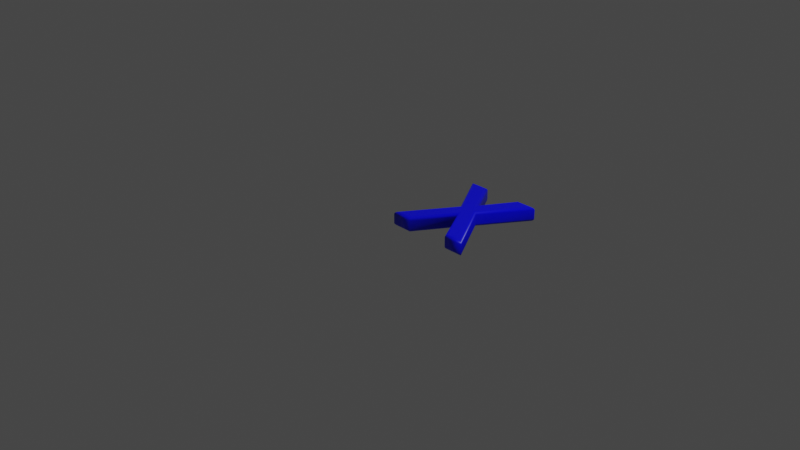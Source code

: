 # Source: 88.blend  (saved by Blender 2.83.19; exported with 4.5.12 LTS)
import bpy
from mathutils import Matrix  # noqa: F401  (used for matrix-valued properties, if any)

bpy.ops.wm.read_factory_settings(use_empty=True)
scene = bpy.context.scene
scene.name = 'Scene'

# ---- collections
col_collection = bpy.data.collections.new('Collection'); scene.collection.children.link(col_collection)

# ---- materials (node trees are filled in below, after node groups)
mat_material = bpy.data.materials.new('Material')
mat_material.alpha_threshold = 0.0
mat_material.use_transparent_shadow = False
mat_material.line_color = (0.0, 0.0, 0.0, 1.0)

# ---- material node trees
mat_material.use_nodes = True; mat_material.node_tree.nodes.clear()
_N = mat_material.node_tree.nodes; _L = mat_material.node_tree.links
n0 = _N.new('ShaderNodeOutputMaterial'); n0.name = 'Material Output'; n0.location = (300, 300)
n1 = _N.new('ShaderNodeBsdfPrincipled'); n1.name = 'Principled BSDF'; n1.location = (10, 300)
n1.distribution = 'GGX'
n1.subsurface_method = 'BURLEY'
n1.inputs[0].default_value = (0.0, 0.0, 1.0, 1.0)
n1.inputs[2].default_value = 0.4
n1.inputs[3].default_value = 1.45
n1.inputs[27].default_value = (0.0, 0.0, 0.0, 1.0)
n1.inputs[28].default_value = 1.0
_L.new(n1.outputs[0], n0.inputs[0])
n0.is_active_output = True

# ---- world
world_world = bpy.data.worlds.new('World'); scene.world = world_world
world_world.use_nodes = True; world_world.node_tree.nodes.clear()
_N = world_world.node_tree.nodes; _L = world_world.node_tree.links
n0 = _N.new('ShaderNodeOutputWorld'); n0.name = 'World Output'; n0.location = (300, 300)
n1 = _N.new('ShaderNodeBackground'); n1.name = 'Background'; n1.location = (10, 300)
n1.inputs[0].default_value = (0.05088, 0.05088, 0.05088, 1.0)
_L.new(n1.outputs[0], n0.inputs[0])
n0.is_active_output = True
world_world.color = (0.05088, 0.05088, 0.05088)
world_world.use_sun_shadow = False
world_world.sun_shadow_jitter_overblur = 0.0

# ---- cameras
cam_camera = bpy.data.cameras.new('Camera')
cam_camera.clip_end = 100.0
cam_camera.ortho_scale = 7.314

# ---- lights
light_light = bpy.data.lights.new('Light', 'POINT')
light_light.transmission_factor = 0.0
light_light.energy = 1000.0
light_light.shadow_soft_size = 0.1
light_light.shadow_maximum_resolution = 0.006
light_light.use_absolute_resolution = True

# ---- meshes
me_88 = bpy.data.meshes.new('88')
me_88.from_pydata([(0.3606, 0.5506, 0.08), (0.05987, 1.039, 0.08), (0.2109, 1.039, 0.08), (0.4393, 0.6474, 0.08), (0.6718, 1.039, 0.08), (0.8228, 1.039, 0.08), (0.5117, 0.5506, 0.08), (0.8451, 1.311e-09, 0.08), (0.694, 1.311e-09, 0.08), (0.4393, 0.4476, 0.08), (0.1643, 1.311e-09, 0.08), (0.01253, 1.311e-09, 0.08), (0.3606, 0.5506, -0.08), (0.05987, 1.039, -0.08), (0.2109, 1.039, -0.08), (0.4393, 0.6474, -0.08), (0.6718, 1.039, -0.08), (0.8228, 1.039, -0.08), (0.5117, 0.5506, -0.08), (0.8451, -3.577e-10, -0.08), (0.694, -3.577e-10, -0.08), (0.4393, 0.4476, -0.08), (0.1643, -3.577e-10, -0.08), (0.01253, -3.577e-10, -0.08), (0.3606, 0.5506, -0.08), (0.3471, 0.5507, -0.07772), (0.3356, 0.5508, -0.07121), (0.3279, 0.5508, -0.06148), (0.3252, 0.5509, -0.05), (0.3252, 0.5509, 0.05), (0.3279, 0.5508, 0.06148), (0.3356, 0.5508, 0.07121), (0.3471, 0.5507, 0.07772), (0.3606, 0.5506, 0.08), (0.05987, 1.039, -0.08), (0.03932, 1.051, -0.07772), (0.02191, 1.061, -0.07121), (0.01027, 1.067, -0.06148), (0.006181, 1.069, -0.05), (0.006181, 1.069, 0.05), (0.01027, 1.067, 0.06148), (0.02191, 1.061, 0.07121), (0.03932, 1.051, 0.07772), (0.05987, 1.039, 0.08), (0.2109, 1.039, -0.08), (0.2175, 1.051, -0.07772), (0.2231, 1.061, -0.07121), (0.2269, 1.067, -0.06148), (0.2282, 1.069, -0.05), (0.2282, 1.069, 0.05), (0.2269, 1.067, 0.06148), (0.2231, 1.061, 0.07121), (0.2175, 1.051, 0.07772), (0.2109, 1.039, 0.08), (0.4393, 0.6474, -0.08), (0.4394, 0.6701, -0.07772), (0.4394, 0.6893, -0.07121), (0.4395, 0.7021, -0.06148), (0.4395, 0.7066, -0.05), (0.4395, 0.7066, 0.05), (0.4395, 0.7021, 0.06148), (0.4394, 0.6893, 0.07121), (0.4394, 0.6701, 0.07772), (0.4393, 0.6474, 0.08), (0.6718, 1.039, -0.08), (0.6652, 1.051, -0.07772), (0.6597, 1.061, -0.07121), (0.656, 1.067, -0.06148), (0.6547, 1.069, -0.05), (0.6547, 1.069, 0.05), (0.656, 1.067, 0.06148), (0.6597, 1.061, 0.07121), (0.6652, 1.051, 0.07772), (0.6718, 1.039, 0.08), (0.8228, 1.039, -0.08), (0.8438, 1.051, -0.07772), (0.8615, 1.061, -0.07121), (0.8733, 1.067, -0.06148), (0.8775, 1.069, -0.05), (0.8775, 1.069, 0.05), (0.8733, 1.067, 0.06148), (0.8615, 1.061, 0.07121), (0.8438, 1.051, 0.07772), (0.8228, 1.039, 0.08), (0.5117, 0.5506, -0.08), (0.5252, 0.5505, -0.07772), (0.5366, 0.5504, -0.07121), (0.5443, 0.5503, -0.06148), (0.547, 0.5502, -0.05), (0.547, 0.5502, 0.05), (0.5443, 0.5503, 0.06148), (0.5366, 0.5504, 0.07121), (0.5252, 0.5505, 0.07772), (0.5117, 0.5506, 0.08), (0.8451, -3.577e-10, -0.08), (0.8655, -0.01148, -0.07772), (0.8828, -0.02121, -0.07121), (0.8943, -0.02772, -0.06148), (0.8983, -0.03, -0.05), (0.8983, -0.03, 0.05), (0.8943, -0.02772, 0.06148), (0.8828, -0.02121, 0.07121), (0.8655, -0.01148, 0.07772), (0.8451, 1.311e-09, 0.08), (0.694, -3.577e-10, -0.08), (0.6874, -0.01148, -0.07772), (0.6817, -0.02121, -0.07121), (0.6779, -0.02772, -0.06148), (0.6766, -0.03, -0.05), (0.6766, -0.03, 0.05), (0.6779, -0.02772, 0.06148), (0.6817, -0.02121, 0.07121), (0.6874, -0.01148, 0.07772), (0.694, 1.311e-09, 0.08), (0.4393, 0.4476, -0.08), (0.4389, 0.4251, -0.07772), (0.4386, 0.406, -0.07121), (0.4384, 0.3932, -0.06148), (0.4383, 0.3887, -0.05), (0.4383, 0.3887, 0.05), (0.4384, 0.3932, 0.06148), (0.4386, 0.406, 0.07121), (0.4389, 0.4251, 0.07772), (0.4393, 0.4476, 0.08), (0.1643, -3.577e-10, -0.08), (0.1707, -0.01148, -0.07772), (0.1762, -0.02121, -0.07121), (0.1798, -0.02772, -0.06148), (0.1811, -0.03, -0.05), (0.1811, -0.03, 0.05), (0.1798, -0.02772, 0.06148), (0.1762, -0.02121, 0.07121), (0.1707, -0.01148, 0.07772), (0.1643, 1.311e-09, 0.08), (0.01253, -3.577e-10, -0.08), (-0.008308, -0.01148, -0.07772), (-0.02597, -0.02121, -0.07121), (-0.03778, -0.02772, -0.06148), (-0.04192, -0.03, -0.05), (-0.04192, -0.03, 0.05), (-0.03778, -0.02772, 0.06148), (-0.02597, -0.02121, 0.07121), (-0.008308, -0.01148, 0.07772), (0.01253, 1.311e-09, 0.08)], [], [(0, 2, 1), (0, 3, 2), (3, 5, 4), (3, 6, 5), (0, 6, 3), (11, 6, 0), (11, 9, 6), (9, 7, 6), (11, 10, 9), (8, 7, 9), (14, 12, 13), (15, 12, 14), (17, 15, 16), (18, 15, 17), (18, 12, 15), (18, 23, 12), (21, 23, 18), (19, 21, 18), (22, 23, 21), (19, 20, 21), (25, 35, 34, 24), (26, 36, 35, 25), (27, 37, 36, 26), (28, 38, 37, 27), (29, 39, 38, 28), (30, 40, 39, 29), (31, 41, 40, 30), (32, 42, 41, 31), (33, 43, 42, 32), (35, 45, 44, 34), (36, 46, 45, 35), (37, 47, 46, 36), (38, 48, 47, 37), (39, 49, 48, 38), (40, 50, 49, 39), (41, 51, 50, 40), (42, 52, 51, 41), (43, 53, 52, 42), (45, 55, 54, 44), (46, 56, 55, 45), (47, 57, 56, 46), (48, 58, 57, 47), (49, 59, 58, 48), (50, 60, 59, 49), (51, 61, 60, 50), (52, 62, 61, 51), (53, 63, 62, 52), (55, 65, 64, 54), (56, 66, 65, 55), (57, 67, 66, 56), (58, 68, 67, 57), (59, 69, 68, 58), (60, 70, 69, 59), (61, 71, 70, 60), (62, 72, 71, 61), (63, 73, 72, 62), (65, 75, 74, 64), (66, 76, 75, 65), (67, 77, 76, 66), (68, 78, 77, 67), (69, 79, 78, 68), (70, 80, 79, 69), (71, 81, 80, 70), (72, 82, 81, 71), (73, 83, 82, 72), (75, 85, 84, 74), (76, 86, 85, 75), (77, 87, 86, 76), (78, 88, 87, 77), (79, 89, 88, 78), (80, 90, 89, 79), (81, 91, 90, 80), (82, 92, 91, 81), (83, 93, 92, 82), (85, 95, 94, 84), (86, 96, 95, 85), (87, 97, 96, 86), (88, 98, 97, 87), (89, 99, 98, 88), (90, 100, 99, 89), (91, 101, 100, 90), (92, 102, 101, 91), (93, 103, 102, 92), (95, 105, 104, 94), (96, 106, 105, 95), (97, 107, 106, 96), (98, 108, 107, 97), (99, 109, 108, 98), (100, 110, 109, 99), (101, 111, 110, 100), (102, 112, 111, 101), (103, 113, 112, 102), (105, 115, 114, 104), (106, 116, 115, 105), (107, 117, 116, 106), (108, 118, 117, 107), (109, 119, 118, 108), (110, 120, 119, 109), (111, 121, 120, 110), (112, 122, 121, 111), (113, 123, 122, 112), (115, 125, 124, 114), (116, 126, 125, 115), (117, 127, 126, 116), (118, 128, 127, 117), (119, 129, 128, 118), (120, 130, 129, 119), (121, 131, 130, 120), (122, 132, 131, 121), (123, 133, 132, 122), (125, 135, 134, 124), (126, 136, 135, 125), (127, 137, 136, 126), (128, 138, 137, 127), (129, 139, 138, 128), (130, 140, 139, 129), (131, 141, 140, 130), (132, 142, 141, 131), (133, 143, 142, 132), (135, 25, 24, 134), (136, 26, 25, 135), (137, 27, 26, 136), (138, 28, 27, 137), (139, 29, 28, 138), (140, 30, 29, 139), (141, 31, 30, 140), (142, 32, 31, 141), (143, 33, 32, 142)])
me_88.polygons.foreach_set('use_smooth', [0, 0, 0, 0, 0, 0, 0, 0, 0, 0, 0, 0, 0, 0, 0, 0, 0, 0, 0, 0, 1, 1, 1, 1, 1, 1, 1, 1, 1, 1, 1, 1, 1, 1, 1, 1, 1, 1, 1, 1, 1, 1, 1, 1, 1, 1, 1, 1, 1, 1, 1, 1, 1, 1, 1, 1, 1, 1, 1, 1, 1, 1, 1, 1, 1, 1, 1, 1, 1, 1, 1, 1, 1, 1, 1, 1, 1, 1, 1, 1, 1, 1, 1, 1, 1, 1, 1, 1, 1, 1, 1, 1, 1, 1, 1, 1, 1, 1, 1, 1, 1, 1, 1, 1, 1, 1, 1, 1, 1, 1, 1, 1, 1, 1, 1, 1, 1, 1, 1, 1, 1, 1, 1, 1, 1, 1, 1, 1])
_uv = me_88.uv_layers.new(name='UVMap')
_uv.uv.foreach_set('vector', [0.2172, 0.7847, 0.0001431, 0.7182, 0.000143, 0.6511, 0.2172, 0.7847, 0.1742, 0.8196, 0.0001431, 0.7182, 0.1742, 0.8196, 0.0001436, 0.99, 0.0001434, 0.9229, 0.1742, 0.8196, 0.2172, 0.8518, 0.0001436, 0.99, 0.2172, 0.7847, 0.2172, 0.8518, 0.1742, 0.8196, 0.4617, 0.6301, 0.2172, 0.8518, 0.2172, 0.7847, 0.4617, 0.6301, 0.2629, 0.8196, 0.2172, 0.8518, 0.2629, 0.8196, 0.4617, 0.9999, 0.2172, 0.8518, 0.4617, 0.6301, 0.4617, 0.6975, 0.2629, 0.8196, 0.4617, 0.9328, 0.4617, 0.9999, 0.2629, 0.8196, 0.9236, 0.7182, 0.7066, 0.7847, 0.9236, 0.6511, 0.7496, 0.8196, 0.7066, 0.7847, 0.9236, 0.7182, 0.9236, 0.99, 0.7496, 0.8196, 0.9236, 0.9229, 0.7066, 0.8518, 0.7496, 0.8196, 0.9236, 0.99, 0.7066, 0.8518, 0.7066, 0.7847, 0.7496, 0.8196, 0.7066, 0.8518, 0.462, 0.6301, 0.7066, 0.7847, 0.6608, 0.8196, 0.462, 0.6301, 0.7066, 0.8518, 0.462, 0.9999, 0.6608, 0.8196, 0.7066, 0.8518, 0.462, 0.6975, 0.462, 0.6301, 0.6608, 0.8196, 0.462, 0.9999, 0.462, 0.9328, 0.6608, 0.8196, 0.2137, 0.06554, 0.004874, 0.1641, 0.000143, 0.1641, 0.2121, 0.06063, 0.2154, 0.07081, 0.008308, 0.1636, 0.004874, 0.1641, 0.2137, 0.06554, 0.2171, 0.07639, 0.01094, 0.1627, 0.008308, 0.1636, 0.2154, 0.07081, 0.219, 0.08245, 0.0131, 0.1614, 0.01094, 0.1627, 0.2171, 0.07639, 0.2358, 0.1862, 0.01162, 0.1557, 0.0131, 0.1614, 0.219, 0.08245, 0.2323, 0.1892, 0.02108, 0.1534, 0.01162, 0.1557, 0.2358, 0.1862, 0.2286, 0.1918, 0.03033, 0.151, 0.02108, 0.1534, 0.2323, 0.1892, 0.2247, 0.1943, 0.03958, 0.1488, 0.03033, 0.151, 0.2286, 0.1918, 0.2206, 0.1967, 0.04899, 0.1471, 0.03958, 0.1488, 0.2247, 0.1943, 0.004874, 0.1641, 0.04598, 0.2759, 0.04322, 0.2807, 0.000143, 0.1641, 0.008308, 0.1636, 0.04889, 0.272, 0.04598, 0.2759, 0.004874, 0.1641, 0.01094, 0.1627, 0.0519, 0.2688, 0.04889, 0.272, 0.008308, 0.1636, 0.0131, 0.1614, 0.0551, 0.266, 0.0519, 0.2688, 0.01094, 0.1627, 0.01162, 0.1557, 0.08751, 0.1775, 0.0551, 0.266, 0.0131, 0.1614, 0.02108, 0.1534, 0.07917, 0.1722, 0.08751, 0.1775, 0.01162, 0.1557, 0.03033, 0.151, 0.07113, 0.1676, 0.07917, 0.1722, 0.02108, 0.1534, 0.03958, 0.1488, 0.06326, 0.1635, 0.07113, 0.1676, 0.03033, 0.151, 0.04899, 0.1471, 0.05546, 0.1599, 0.06326, 0.1635, 0.03958, 0.1488, 0.04598, 0.2759, 0.03227, 0.2621, 0.03178, 0.2613, 0.04322, 0.2807, 0.04889, 0.272, 0.03284, 0.263, 0.03227, 0.2621, 0.04598, 0.2759, 0.0519, 0.2688, 0.03348, 0.2638, 0.03284, 0.263, 0.04889, 0.272, 0.0551, 0.266, 0.0342, 0.2646, 0.03348, 0.2638, 0.0519, 0.2688, 0.08751, 0.1775, 0.05478, 0.2669, 0.0342, 0.2646, 0.0551, 0.266, 0.07917, 0.1722, 0.07238, 0.265, 0.05478, 0.2669, 0.08751, 0.1775, 0.07113, 0.1676, 0.09027, 0.263, 0.07238, 0.265, 0.07917, 0.1722, 0.06326, 0.1635, 0.1084, 0.2609, 0.09027, 0.263, 0.07113, 0.1676, 0.05546, 0.1599, 0.1266, 0.2587, 0.1084, 0.2609, 0.06326, 0.1635, 0.03227, 0.2621, 0.01163, 0.3228, 0.009351, 0.3229, 0.03178, 0.2613, 0.03284, 0.263, 0.01369, 0.3227, 0.01163, 0.3228, 0.03227, 0.2621, 0.03348, 0.2638, 0.01556, 0.3225, 0.01369, 0.3227, 0.03284, 0.263, 0.0342, 0.2646, 0.01741, 0.3223, 0.01556, 0.3225, 0.03348, 0.2638, 0.05478, 0.2669, 0.03279, 0.3177, 0.01741, 0.3223, 0.0342, 0.2646, 0.07238, 0.265, 0.03254, 0.3232, 0.03279, 0.3177, 0.05478, 0.2669, 0.09027, 0.263, 0.03211, 0.3283, 0.03254, 0.3232, 0.07238, 0.265, 0.1084, 0.2609, 0.03157, 0.3332, 0.03211, 0.3283, 0.09027, 0.263, 0.1266, 0.2587, 0.0309, 0.3379, 0.03157, 0.3332, 0.1084, 0.2609, 0.01163, 0.3228, 0.02769, 0.3436, 0.0261, 0.3455, 0.009351, 0.3229, 0.01369, 0.3227, 0.02887, 0.3422, 0.02769, 0.3436, 0.01163, 0.3228, 0.01556, 0.3225, 0.02982, 0.3411, 0.02887, 0.3422, 0.01369, 0.3227, 0.01741, 0.3223, 0.03063, 0.3402, 0.02982, 0.3411, 0.01556, 0.3225, 0.03279, 0.3177, 0.02835, 0.3437, 0.03063, 0.3402, 0.01741, 0.3223, 0.03254, 0.3232, 0.02938, 0.345, 0.02835, 0.3437, 0.03279, 0.3177, 0.03211, 0.3283, 0.03055, 0.3464, 0.02938, 0.345, 0.03254, 0.3232, 0.03157, 0.3332, 0.03191, 0.3477, 0.03055, 0.3464, 0.03211, 0.3283, 0.0309, 0.3379, 0.03352, 0.3489, 0.03191, 0.3477, 0.03157, 0.3332, 0.02769, 0.3436, 0.1552, 0.4262, 0.1533, 0.4291, 0.0261, 0.3455, 0.02887, 0.3422, 0.1573, 0.4231, 0.1552, 0.4262, 0.02769, 0.3436, 0.02982, 0.3411, 0.1595, 0.4198, 0.1573, 0.4231, 0.02887, 0.3422, 0.03063, 0.3402, 0.1619, 0.4162, 0.1595, 0.4198, 0.02982, 0.3411, 0.02835, 0.3437, 0.2024, 0.3502, 0.1619, 0.4162, 0.03063, 0.3402, 0.02938, 0.345, 0.2028, 0.3451, 0.2024, 0.3502, 0.02835, 0.3437, 0.03055, 0.3464, 0.203, 0.3403, 0.2028, 0.3451, 0.02938, 0.345, 0.03191, 0.3477, 0.203, 0.3354, 0.203, 0.3403, 0.03055, 0.3464, 0.03352, 0.3489, 0.2029, 0.3305, 0.203, 0.3354, 0.03191, 0.3477, 0.1552, 0.4262, 0.3256, 0.5419, 0.322, 0.5484, 0.1533, 0.4291, 0.1573, 0.4231, 0.3281, 0.5365, 0.3256, 0.5419, 0.1552, 0.4262, 0.1595, 0.4198, 0.33, 0.5317, 0.3281, 0.5365, 0.1573, 0.4231, 0.1619, 0.4162, 0.3313, 0.5272, 0.33, 0.5317, 0.1595, 0.4198, 0.2024, 0.3502, 0.3342, 0.5348, 0.3313, 0.5272, 0.1619, 0.4162, 0.2028, 0.3451, 0.3398, 0.528, 0.3342, 0.5348, 0.2024, 0.3502, 0.203, 0.3403, 0.345, 0.5216, 0.3398, 0.528, 0.2028, 0.3451, 0.203, 0.3354, 0.3502, 0.5153, 0.345, 0.5216, 0.203, 0.3403, 0.2029, 0.3305, 0.3555, 0.5089, 0.3502, 0.5153, 0.203, 0.3354, 0.3256, 0.5419, 0.4523, 0.618, 0.4552, 0.6298, 0.322, 0.5484, 0.3281, 0.5365, 0.45, 0.6075, 0.4523, 0.618, 0.3256, 0.5419, 0.33, 0.5317, 0.4481, 0.598, 0.45, 0.6075, 0.3281, 0.5365, 0.3313, 0.5272, 0.4463, 0.589, 0.4481, 0.598, 0.33, 0.5317, 0.3342, 0.5348, 0.4141, 0.4756, 0.4463, 0.589, 0.3313, 0.5272, 0.3398, 0.528, 0.406, 0.4783, 0.4141, 0.4756, 0.3342, 0.5348, 0.345, 0.5216, 0.3986, 0.4814, 0.406, 0.4783, 0.3398, 0.528, 0.3502, 0.5153, 0.3914, 0.4847, 0.3986, 0.4814, 0.345, 0.5216, 0.3555, 0.5089, 0.3845, 0.4883, 0.3914, 0.4847, 0.3502, 0.5153, 0.4523, 0.618, 0.5703, 0.3518, 0.5782, 0.3535, 0.4552, 0.6298, 0.45, 0.6075, 0.5615, 0.3501, 0.5703, 0.3518, 0.4523, 0.618, 0.4481, 0.598, 0.5524, 0.3483, 0.5615, 0.3501, 0.45, 0.6075, 0.4463, 0.589, 0.543, 0.3468, 0.5524, 0.3483, 0.4481, 0.598, 0.4141, 0.4756, 0.3649, 0.303, 0.543, 0.3468, 0.4463, 0.589, 0.406, 0.4783, 0.3559, 0.3009, 0.3649, 0.303, 0.4141, 0.4756, 0.3986, 0.4814, 0.3468, 0.2988, 0.3559, 0.3009, 0.406, 0.4783, 0.3914, 0.4847, 0.338, 0.2968, 0.3468, 0.2988, 0.3986, 0.4814, 0.3845, 0.4883, 0.3295, 0.2949, 0.338, 0.2968, 0.3914, 0.4847, 0.5703, 0.3518, 0.5718, 0.01378, 0.5782, 0.008439, 0.5782, 0.3535, 0.5615, 0.3501, 0.5661, 0.0185, 0.5718, 0.01378, 0.5703, 0.3518, 0.5524, 0.3483, 0.5609, 0.02264, 0.5661, 0.0185, 0.5615, 0.3501, 0.543, 0.3468, 0.5558, 0.02641, 0.5609, 0.02264, 0.5524, 0.3483, 0.3649, 0.303, 0.5238, 0.06238, 0.5558, 0.02641, 0.543, 0.3468, 0.3559, 0.3009, 0.5178, 0.06342, 0.5238, 0.06238, 0.3649, 0.303, 0.3468, 0.2988, 0.5122, 0.06434, 0.5178, 0.06342, 0.3559, 0.3009, 0.338, 0.2968, 0.5065, 0.06499, 0.5122, 0.06434, 0.3468, 0.2988, 0.3295, 0.2949, 0.5008, 0.06534, 0.5065, 0.06499, 0.338, 0.2968, 0.5718, 0.01378, 0.5094, 0.005195, 0.509, 0.000143, 0.5782, 0.008439, 0.5661, 0.0185, 0.5096, 0.008935, 0.5094, 0.005195, 0.5718, 0.01378, 0.5609, 0.02264, 0.5099, 0.01183, 0.5096, 0.008935, 0.5661, 0.0185, 0.5558, 0.02641, 0.5101, 0.0142, 0.5099, 0.01183, 0.5609, 0.02264, 0.5238, 0.06238, 0.5055, 0.01024, 0.5101, 0.0142, 0.5558, 0.02641, 0.5178, 0.06342, 0.5013, 0.0165, 0.5055, 0.01024, 0.5238, 0.06238, 0.5122, 0.06434, 0.4971, 0.02265, 0.5013, 0.0165, 0.5178, 0.06342, 0.5065, 0.06499, 0.4929, 0.02897, 0.4971, 0.02265, 0.5122, 0.06434, 0.5008, 0.06534, 0.4889, 0.03574, 0.4929, 0.02897, 0.5065, 0.06499, 0.5094, 0.005195, 0.2137, 0.06554, 0.2121, 0.06063, 0.509, 0.000143, 0.5096, 0.008935, 0.2154, 0.07081, 0.2137, 0.06554, 0.5094, 0.005195, 0.5099, 0.01183, 0.2171, 0.07639, 0.2154, 0.07081, 0.5096, 0.008935, 0.5101, 0.0142, 0.219, 0.08245, 0.2171, 0.07639, 0.5099, 0.01183, 0.5055, 0.01024, 0.2358, 0.1862, 0.219, 0.08245, 0.5101, 0.0142, 0.5013, 0.0165, 0.2323, 0.1892, 0.2358, 0.1862, 0.5055, 0.01024, 0.4971, 0.02265, 0.2286, 0.1918, 0.2323, 0.1892, 0.5013, 0.0165, 0.4929, 0.02897, 0.2247, 0.1943, 0.2286, 0.1918, 0.4971, 0.02265, 0.4889, 0.03574, 0.2206, 0.1967, 0.2247, 0.1943, 0.4929, 0.02897])
me_88.materials.append(mat_material)
me_88.use_remesh_fix_poles = True
me_88.use_remesh_preserve_attributes = False
me_88.use_mirror_vertex_groups = False
me_88.update()

# ---- objects
ob_light = bpy.data.objects.new('Light', light_light)
ob_camera = bpy.data.objects.new('Camera', cam_camera)
ob_88 = bpy.data.objects.new('88', me_88)

# ---- transforms, parenting, visibility, modifiers, constraints
ob_light.location = (4.076, 1.005, 5.904)
ob_light.rotation_euler = (0.6503, 0.05522, 1.866)
ob_light.lock_rotations_4d = False
ob_light.empty_display_type = 'ARROWS'
ob_light.color = (0.0, 0.0, 0.0, 0.0)
ob_light.lineart.crease_threshold = 0.0
ob_camera.location = (7.359, -6.926, 4.958)
ob_camera.rotation_euler = (1.109, 0.0, 0.8149)
ob_camera.lock_rotations_4d = False
ob_camera.empty_display_type = 'ARROWS'
ob_camera.color = (0.0, 0.0, 0.0, 0.0)
ob_camera.display_type = 'WIRE'
ob_camera.lineart.crease_threshold = 0.0
ob_88.location = (0.0, 0.0, 0.0)
ob_88.lineart.crease_threshold = 0.0

# ---- collection membership
col_collection.objects.link(ob_light)
col_collection.objects.link(ob_camera)
col_collection.objects.link(ob_88)

# ---- scene / render settings (as saved in the file)
scene.camera = ob_camera
scene.frame_start = 1; scene.frame_end = 250; scene.frame_set(1)
scene.render.engine = 'BLENDER_EEVEE_NEXT'
scene.cycles.use_denoising = False
scene.cycles.samples = 128
scene.cycles.sampling_pattern = 'TABULATED_SOBOL'
scene.cycles.use_adaptive_sampling = False
scene.cycles.use_light_tree = False
scene.view_settings.view_transform = 'Filmic'
bpy.context.view_layer.update()
